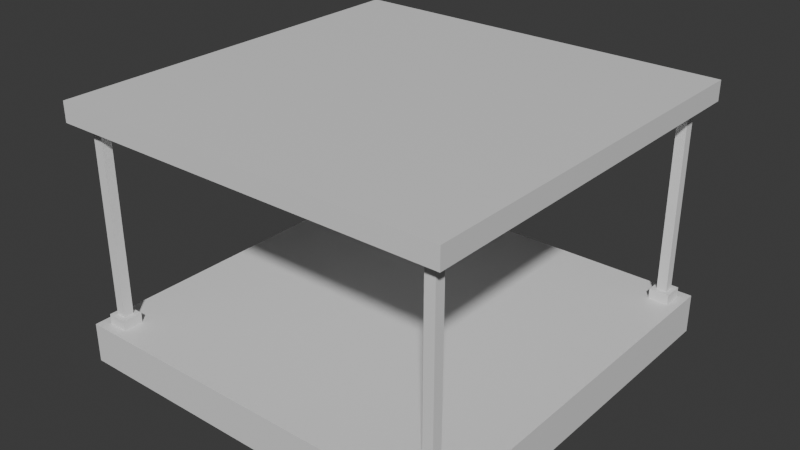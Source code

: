# Source: Things.blend  (saved by Blender 4.0.36; exported with 4.5.12 LTS)
import bpy
from mathutils import Matrix  # noqa: F401  (used for matrix-valued properties, if any)

bpy.ops.wm.read_factory_settings(use_empty=True)
scene = bpy.context.scene
scene.name = 'Scene'

# ---- collections
col_collection = bpy.data.collections.new('Collection'); scene.collection.children.link(col_collection)

# ---- materials (node trees are filled in below, after node groups)
mat_material = bpy.data.materials.new('Material')
mat_material.alpha_threshold = 0.0
mat_material.roughness = 0.5
mat_material.line_color = (0.0, 0.0, 0.0, 1.0)
mat_material_001 = bpy.data.materials.new('Material.001')
mat_material_001.alpha_threshold = 0.0
mat_material_001.roughness = 0.5
mat_material_001.line_color = (0.0, 0.0, 0.0, 1.0)

# ---- material node trees
mat_material.use_nodes = True; mat_material.node_tree.nodes.clear()
_N = mat_material.node_tree.nodes; _L = mat_material.node_tree.links
n0 = _N.new('ShaderNodeOutputMaterial'); n0.name = 'Material Output'; n0.location = (300, 300)
n1 = _N.new('ShaderNodeBsdfPrincipled'); n1.name = 'Principled BSDF'; n1.location = (10, 300)
n1.inputs[3].default_value = 1.45
_L.new(n1.outputs[0], n0.inputs[0])
n0.is_active_output = True
mat_material_001.use_nodes = True; mat_material_001.node_tree.nodes.clear()
_N = mat_material_001.node_tree.nodes; _L = mat_material_001.node_tree.links
n0 = _N.new('ShaderNodeOutputMaterial'); n0.name = 'Material Output'; n0.location = (300, 300)
n1 = _N.new('ShaderNodeBsdfPrincipled'); n1.name = 'Principled BSDF'; n1.location = (10, 300)
n1.inputs[3].default_value = 1.45
_L.new(n1.outputs[0], n0.inputs[0])
n0.is_active_output = True

# ---- world
world_world = bpy.data.worlds.new('World'); scene.world = world_world
world_world.use_nodes = True; world_world.node_tree.nodes.clear()
_N = world_world.node_tree.nodes; _L = world_world.node_tree.links
n0 = _N.new('ShaderNodeOutputWorld'); n0.name = 'World Output'; n0.location = (300, 300)
n1 = _N.new('ShaderNodeBackground'); n1.name = 'Background'; n1.location = (10, 300)
n1.inputs[0].default_value = (0.05088, 0.05088, 0.05088, 1.0)
_L.new(n1.outputs[0], n0.inputs[0])
n0.is_active_output = True
world_world.color = (0.05088, 0.05088, 0.05088)
world_world.use_sun_shadow = False
world_world.sun_shadow_jitter_overblur = 0.0

# ---- meshes
me_cube = bpy.data.meshes.new('Cube')
me_cube.from_pydata([(1.0, 1.0, 1.0), (1.0, 1.0, -1.0), (1.0, -1.0, 1.0), (1.0, -1.0, -1.0), (-1.0, 1.0, 1.0), (-1.0, 1.0, -1.0), (-1.0, -1.0, 1.0), (-1.0, -1.0, -1.0)], [], [(0, 4, 6, 2), (3, 2, 6, 7), (7, 6, 4, 5), (5, 1, 3, 7), (1, 0, 2, 3), (5, 4, 0, 1)])
_uv = me_cube.uv_layers.new(name='UVMap')
_uv.uv.foreach_set('vector', [0.625, 0.5, 0.875, 0.5, 0.875, 0.75, 0.625, 0.75, 0.375, 0.75, 0.625, 0.75, 0.625, 1.0, 0.375, 1.0, 0.375, 0.0, 0.625, 0.0, 0.625, 0.25, 0.375, 0.25, 0.125, 0.5, 0.375, 0.5, 0.375, 0.75, 0.125, 0.75, 0.375, 0.5, 0.625, 0.5, 0.625, 0.75, 0.375, 0.75, 0.375, 0.25, 0.625, 0.25, 0.625, 0.5, 0.375, 0.5])
me_cube.materials.append(mat_material)
me_cube.use_mirror_vertex_groups = False
me_cube.update()
me_cube_002 = bpy.data.meshes.new('Cube.002')
me_cube_002.from_pydata([(-1.0, -1.0, -1.0), (-1.0, -1.0, 1.0), (-1.0, 1.0, -1.0), (-1.0, 1.0, 1.0), (1.0, -1.0, -1.0), (1.0, -1.0, 1.0), (1.0, 1.0, -1.0), (1.0, 1.0, 1.0), (-1.0, -71.0, -1.0), (-1.0, -71.0, 1.0), (1.0, -71.0, -1.0), (1.0, -71.0, 1.0), (-1.0, -73.0, -1.0), (-1.0, -73.0, 1.0), (1.0, -73.0, -1.0), (1.0, -73.0, 1.0), (-71.0, -71.0, -1.0), (-71.0, -71.0, 1.0), (-71.0, -73.0, -1.0), (-71.0, -73.0, 1.0), (-73.0, -71.0, -1.0), (-73.0, -71.0, 1.0), (-73.0, -73.0, -1.0), (-73.0, -73.0, 1.0), (-71.0, -1.0, -1.0), (-71.0, -1.0, 1.0), (-73.0, -1.0, -1.0), (-73.0, -1.0, 1.0), (-71.0, 1.0, -1.0), (-71.0, 1.0, 1.0), (-73.0, 1.0, -1.0), (-73.0, 1.0, 1.0)], [], [(0, 1, 3, 2), (2, 3, 7, 6), (6, 7, 5, 4), (4, 5, 1, 0), (2, 6, 4, 0), (7, 3, 1, 5), (8, 9, 11, 10), (10, 11, 15, 14), (14, 15, 13, 12), (12, 13, 9, 8), (10, 14, 12, 8), (15, 11, 9, 13), (16, 17, 19, 18), (18, 19, 23, 22), (22, 23, 21, 20), (20, 21, 17, 16), (18, 22, 20, 16), (23, 19, 17, 21), (24, 25, 27, 26), (26, 27, 31, 30), (30, 31, 29, 28), (28, 29, 25, 24), (26, 30, 28, 24), (31, 27, 25, 29)])
_uv = me_cube_002.uv_layers.new(name='UVMap')
_uv.uv.foreach_set('vector', [0.375, 0.0, 0.625, 0.0, 0.625, 0.25, 0.375, 0.25, 0.375, 0.25, 0.625, 0.25, 0.625, 0.5, 0.375, 0.5, 0.375, 0.5, 0.625, 0.5, 0.625, 0.75, 0.375, 0.75, 0.375, 0.75, 0.625, 0.75, 0.625, 1.0, 0.375, 1.0, 0.125, 0.5, 0.375, 0.5, 0.375, 0.75, 0.125, 0.75, 0.625, 0.5, 0.875, 0.5, 0.875, 0.75, 0.625, 0.75, 0.375, 0.0, 0.625, 0.0, 0.625, 0.25, 0.375, 0.25, 0.375, 0.25, 0.625, 0.25, 0.625, 0.5, 0.375, 0.5, 0.375, 0.5, 0.625, 0.5, 0.625, 0.75, 0.375, 0.75, 0.375, 0.75, 0.625, 0.75, 0.625, 1.0, 0.375, 1.0, 0.125, 0.5, 0.375, 0.5, 0.375, 0.75, 0.125, 0.75, 0.625, 0.5, 0.875, 0.5, 0.875, 0.75, 0.625, 0.75, 0.375, 0.0, 0.625, 0.0, 0.625, 0.25, 0.375, 0.25, 0.375, 0.25, 0.625, 0.25, 0.625, 0.5, 0.375, 0.5, 0.375, 0.5, 0.625, 0.5, 0.625, 0.75, 0.375, 0.75, 0.375, 0.75, 0.625, 0.75, 0.625, 1.0, 0.375, 1.0, 0.125, 0.5, 0.375, 0.5, 0.375, 0.75, 0.125, 0.75, 0.625, 0.5, 0.875, 0.5, 0.875, 0.75, 0.625, 0.75, 0.375, 0.0, 0.625, 0.0, 0.625, 0.25, 0.375, 0.25, 0.375, 0.25, 0.625, 0.25, 0.625, 0.5, 0.375, 0.5, 0.375, 0.5, 0.625, 0.5, 0.625, 0.75, 0.375, 0.75, 0.375, 0.75, 0.625, 0.75, 0.625, 1.0, 0.375, 1.0, 0.125, 0.5, 0.375, 0.5, 0.375, 0.75, 0.125, 0.75, 0.625, 0.5, 0.875, 0.5, 0.875, 0.75, 0.625, 0.75])
me_cube_002.update()
me_cube_005 = bpy.data.meshes.new('Cube.005')
me_cube_005.from_pydata([(1.0, 1.0, 1.0), (1.0, 1.0, -1.0), (1.0, -1.0, 1.0), (1.0, -1.0, -1.0), (-1.0, 1.0, 1.0), (-1.0, 1.0, -1.0), (-1.0, -1.0, 1.0), (-1.0, -1.0, -1.0)], [], [(0, 4, 6, 2), (3, 2, 6, 7), (7, 6, 4, 5), (5, 1, 3, 7), (1, 0, 2, 3), (5, 4, 0, 1)])
_uv = me_cube_005.uv_layers.new(name='UVMap')
_uv.uv.foreach_set('vector', [0.625, 0.5, 0.875, 0.5, 0.875, 0.75, 0.625, 0.75, 0.375, 0.75, 0.625, 0.75, 0.625, 1.0, 0.375, 1.0, 0.375, 0.0, 0.625, 0.0, 0.625, 0.25, 0.375, 0.25, 0.125, 0.5, 0.375, 0.5, 0.375, 0.75, 0.125, 0.75, 0.375, 0.5, 0.625, 0.5, 0.625, 0.75, 0.375, 0.75, 0.375, 0.25, 0.625, 0.25, 0.625, 0.5, 0.375, 0.5])
me_cube_005.materials.append(mat_material_001)
me_cube_005.use_mirror_vertex_groups = False
me_cube_005.update()
me_cube_006 = bpy.data.meshes.new('Cube.006')
me_cube_006.from_pydata([(-2.0, -2.0, -1.0), (-2.0, -2.0, 1.192e-07), (-2.0, 2.0, -1.0), (-2.0, 2.0, 1.192e-07), (2.0, -2.0, -1.0), (2.0, -2.0, 1.192e-07), (2.0, 2.0, -1.0), (2.0, 2.0, 1.192e-07), (-2.0, -70.0, -1.0), (-2.0, -70.0, 1.192e-07), (2.0, -70.0, -1.0), (2.0, -70.0, 1.192e-07), (-2.0, -74.0, -1.0), (-2.0, -74.0, 1.192e-07), (2.0, -74.0, -1.0), (2.0, -74.0, 1.192e-07), (-70.0, -70.0, -1.0), (-70.0, -70.0, 1.192e-07), (-70.0, -74.0, -1.0), (-70.0, -74.0, 1.192e-07), (-74.0, -70.0, -1.0), (-74.0, -70.0, 1.192e-07), (-74.0, -74.0, -1.0), (-74.0, -74.0, 1.192e-07), (-70.0, -2.0, -1.0), (-70.0, -2.0, 1.192e-07), (-74.0, -2.0, -1.0), (-74.0, -2.0, 1.192e-07), (-70.0, 2.0, -1.0), (-70.0, 2.0, 1.192e-07), (-74.0, 2.0, -1.0), (-74.0, 2.0, 1.192e-07)], [], [(0, 1, 3, 2), (2, 3, 7, 6), (6, 7, 5, 4), (4, 5, 1, 0), (2, 6, 4, 0), (7, 3, 1, 5), (8, 9, 11, 10), (10, 11, 15, 14), (14, 15, 13, 12), (12, 13, 9, 8), (10, 14, 12, 8), (15, 11, 9, 13), (16, 17, 19, 18), (18, 19, 23, 22), (22, 23, 21, 20), (20, 21, 17, 16), (18, 22, 20, 16), (23, 19, 17, 21), (24, 25, 27, 26), (26, 27, 31, 30), (30, 31, 29, 28), (28, 29, 25, 24), (26, 30, 28, 24), (31, 27, 25, 29)])
_uv = me_cube_006.uv_layers.new(name='UVMap')
_uv.uv.foreach_set('vector', [0.375, 0.0, 0.625, 0.0, 0.625, 0.25, 0.375, 0.25, 0.375, 0.25, 0.625, 0.25, 0.625, 0.5, 0.375, 0.5, 0.375, 0.5, 0.625, 0.5, 0.625, 0.75, 0.375, 0.75, 0.375, 0.75, 0.625, 0.75, 0.625, 1.0, 0.375, 1.0, 0.125, 0.5, 0.375, 0.5, 0.375, 0.75, 0.125, 0.75, 0.625, 0.5, 0.875, 0.5, 0.875, 0.75, 0.625, 0.75, 0.375, 0.0, 0.625, 0.0, 0.625, 0.25, 0.375, 0.25, 0.375, 0.25, 0.625, 0.25, 0.625, 0.5, 0.375, 0.5, 0.375, 0.5, 0.625, 0.5, 0.625, 0.75, 0.375, 0.75, 0.375, 0.75, 0.625, 0.75, 0.625, 1.0, 0.375, 1.0, 0.125, 0.5, 0.375, 0.5, 0.375, 0.75, 0.125, 0.75, 0.625, 0.5, 0.875, 0.5, 0.875, 0.75, 0.625, 0.75, 0.375, 0.0, 0.625, 0.0, 0.625, 0.25, 0.375, 0.25, 0.375, 0.25, 0.625, 0.25, 0.625, 0.5, 0.375, 0.5, 0.375, 0.5, 0.625, 0.5, 0.625, 0.75, 0.375, 0.75, 0.375, 0.75, 0.625, 0.75, 0.625, 1.0, 0.375, 1.0, 0.125, 0.5, 0.375, 0.5, 0.375, 0.75, 0.125, 0.75, 0.625, 0.5, 0.875, 0.5, 0.875, 0.75, 0.625, 0.75, 0.375, 0.0, 0.625, 0.0, 0.625, 0.25, 0.375, 0.25, 0.375, 0.25, 0.625, 0.25, 0.625, 0.5, 0.375, 0.5, 0.375, 0.5, 0.625, 0.5, 0.625, 0.75, 0.375, 0.75, 0.375, 0.75, 0.625, 0.75, 0.625, 1.0, 0.375, 1.0, 0.125, 0.5, 0.375, 0.5, 0.375, 0.75, 0.125, 0.75, 0.625, 0.5, 0.875, 0.5, 0.875, 0.75, 0.625, 0.75])
me_cube_006.update()

# ---- objects
ob_cube = bpy.data.objects.new('Cube', me_cube)
ob_empty = bpy.data.objects.new('Empty', None)
ob_cube_002 = bpy.data.objects.new('Cube.002', me_cube_002)
ob_cube_001 = bpy.data.objects.new('Cube.001', me_cube_005)
ob_cube_003 = bpy.data.objects.new('Cube.003', me_cube_006)

# ---- transforms, parenting, visibility, modifiers, constraints
ob_cube.location = (0.0, 0.0, -1.0)
ob_cube.scale = (10.0, 10.0, 1.0)
ob_cube.lock_rotations_4d = False
ob_cube.empty_display_type = 'ARROWS'
ob_cube.color = (0.0, 0.3, 0.0, 1.0)
ob_cube.lineart.crease_threshold = 0.0
ob_empty.location = (0.0, 6.0, -0.2)
ob_empty.rotation_euler = (1.571, -0.0, 0.0)
ob_empty.empty_display_type = 'IMAGE'
ob_empty.empty_display_size = 10.0
ob_empty.empty_image_offset = (-0.5, 0.0)
ob_cube_002.location = (-9.0, 9.0, 5.0)
ob_cube_002.rotation_euler = (0.0, -0.0, 1.571)
ob_cube_002.scale = (0.25, 0.25, 5.0)
ob_cube_002.color = (0.08439, 0.03434, 0.02315, 1.0)
ob_cube_001.location = (0.0, 0.0, 10.5)
ob_cube_001.scale = (10.0, 10.0, 0.5)
ob_cube_001.lock_rotations_4d = False
ob_cube_001.empty_display_type = 'ARROWS'
ob_cube_001.color = (0.08439, 0.03434, 0.02315, 1.0)
ob_cube_001.lineart.crease_threshold = 0.0
ob_cube_003.location = (-9.0, 9.0, 0.5)
ob_cube_003.rotation_euler = (0.0, -0.0, 1.571)
ob_cube_003.scale = (0.25, 0.25, 0.5)
ob_cube_003.color = (0.08439, 0.03434, 0.02315, 1.0)

# ---- collection membership
col_collection.objects.link(ob_cube)
col_collection.objects.link(ob_empty)
col_collection.objects.link(ob_cube_002)
col_collection.objects.link(ob_cube_001)
col_collection.objects.link(ob_cube_003)

# ---- scene / render settings (as saved in the file)
scene.frame_start = 1; scene.frame_end = 250; scene.frame_set(1)
scene.render.engine = 'BLENDER_WORKBENCH'
scene.cycles.sampling_pattern = 'TABULATED_SOBOL'
bpy.context.view_layer.update()

# ---- added for rendering (the .blend has no active camera and no usable light): camera, sun
cam_auto = bpy.data.cameras.new('AutoCamera')
cam_auto.lens = 50.0
cam_auto.sensor_width = 36.0
cam_auto.clip_end = 1000.0
ob_auto_camera = bpy.data.objects.new('AutoCamera', cam_auto)
scene.collection.objects.link(ob_auto_camera)
ob_auto_camera.location = (28.8011, -34.5613, 27.5409)
ob_auto_camera.rotation_euler = (1.09748, -7.21219e-08, 0.694738)
scene.camera = ob_auto_camera
light_auto_sun = bpy.data.lights.new('AutoSun', 'SUN')
light_auto_sun.energy = 3.0
light_auto_sun.angle = 0.0523599
ob_auto_sun = bpy.data.objects.new('AutoSun', light_auto_sun)
scene.collection.objects.link(ob_auto_sun)
ob_auto_sun.rotation_euler = (0.872665, 0.174533, 0.523599)
bpy.context.view_layer.update()
